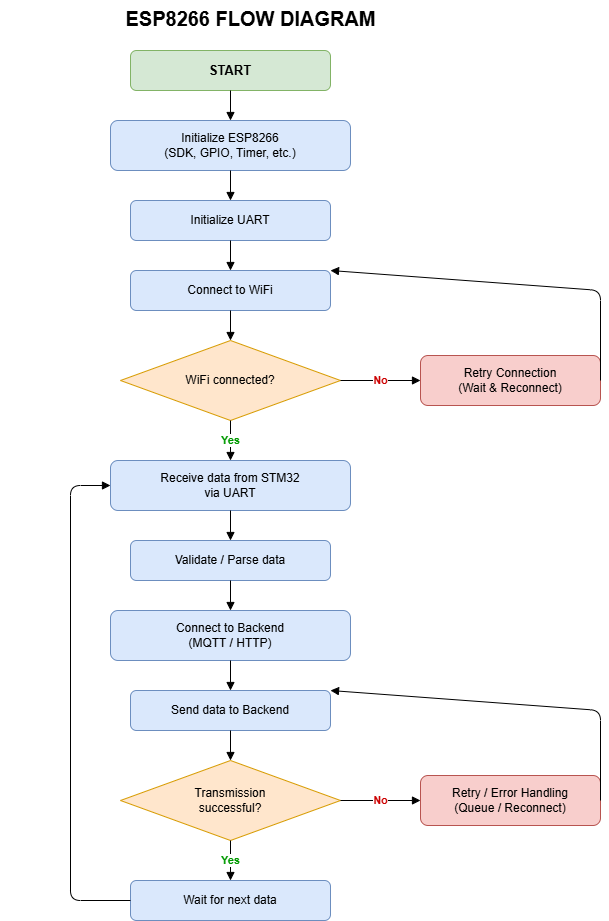

The diagram above was exported from draw.io. Its source (the exported page's mxGraphModel, read from the mxfile embedded in the PNG):
<mxGraphModel dx="1717" dy="993" grid="1" gridSize="10" guides="1" tooltips="1" connect="1" arrows="1" fold="1" page="1" pageScale="1" pageWidth="900" pageHeight="1200" math="0" shadow="0">
  <root>
    <mxCell id="0" />
    <mxCell id="1" parent="0" />
    <mxCell id="title" parent="1" style="text;html=1;fontSize=20;fontStyle=1;align=center;" value="ESP8266 FLOW DIAGRAM" vertex="1">
      <mxGeometry height="30" width="500" x="200" y="10" as="geometry" />
    </mxCell>
    <mxCell id="start" parent="1" style="rounded=1;whiteSpace=wrap;html=1;fillColor=#d5e8d4;strokeColor=#82b366;fontStyle=1;fontSize=13;" value="START" vertex="1">
      <mxGeometry height="40" width="200" x="330" y="60" as="geometry" />
    </mxCell>
    <mxCell id="init" parent="1" style="rounded=1;whiteSpace=wrap;html=1;fillColor=#dae8fc;strokeColor=#6c8ebf;fontSize=12;" value="Initialize ESP8266&#10;(SDK, GPIO, Timer, etc.)" vertex="1">
      <mxGeometry height="50" width="240" x="310" y="130" as="geometry" />
    </mxCell>
    <mxCell id="uartinit" parent="1" style="rounded=1;whiteSpace=wrap;html=1;fillColor=#dae8fc;strokeColor=#6c8ebf;fontSize=12;" value="Initialize UART" vertex="1">
      <mxGeometry height="40" width="200" x="330" y="210" as="geometry" />
    </mxCell>
    <mxCell id="wificonn" parent="1" style="rounded=1;whiteSpace=wrap;html=1;fillColor=#dae8fc;strokeColor=#6c8ebf;fontSize=12;" value="Connect to WiFi" vertex="1">
      <mxGeometry height="40" width="200" x="330" y="280" as="geometry" />
    </mxCell>
    <mxCell id="wifidec" parent="1" style="rhombus;whiteSpace=wrap;html=1;fillColor=#ffe6cc;strokeColor=#d79b00;fontSize=12;" value="WiFi connected?" vertex="1">
      <mxGeometry height="80" width="220" x="320" y="350" as="geometry" />
    </mxCell>
    <mxCell id="retryconn" parent="1" style="rounded=1;whiteSpace=wrap;html=1;fillColor=#f8cecc;strokeColor=#b85450;fontSize=12;" value="Retry Connection&#10;(Wait &amp; Reconnect)" vertex="1">
      <mxGeometry height="50" width="180" x="620" y="365" as="geometry" />
    </mxCell>
    <mxCell id="recvdata" parent="1" style="rounded=1;whiteSpace=wrap;html=1;fillColor=#dae8fc;strokeColor=#6c8ebf;fontSize=12;" value="Receive data from STM32&#10;via UART" vertex="1">
      <mxGeometry height="50" width="240" x="310" y="470" as="geometry" />
    </mxCell>
    <mxCell id="validate" parent="1" style="rounded=1;whiteSpace=wrap;html=1;fillColor=#dae8fc;strokeColor=#6c8ebf;fontSize=12;" value="Validate / Parse data" vertex="1">
      <mxGeometry height="40" width="200" x="330" y="550" as="geometry" />
    </mxCell>
    <mxCell id="connbackend" parent="1" style="rounded=1;whiteSpace=wrap;html=1;fillColor=#dae8fc;strokeColor=#6c8ebf;fontSize=12;" value="Connect to Backend&#10;(MQTT / HTTP)" vertex="1">
      <mxGeometry height="50" width="240" x="310" y="620" as="geometry" />
    </mxCell>
    <mxCell id="senddata" parent="1" style="rounded=1;whiteSpace=wrap;html=1;fillColor=#dae8fc;strokeColor=#6c8ebf;fontSize=12;" value="Send data to Backend" vertex="1">
      <mxGeometry height="40" width="200" x="330" y="700" as="geometry" />
    </mxCell>
    <mxCell id="txdec" parent="1" style="rhombus;whiteSpace=wrap;html=1;fillColor=#ffe6cc;strokeColor=#d79b00;fontSize=12;" value="Transmission&#10;successful?" vertex="1">
      <mxGeometry height="80" width="220" x="320" y="770" as="geometry" />
    </mxCell>
    <mxCell id="retrytx" parent="1" style="rounded=1;whiteSpace=wrap;html=1;fillColor=#f8cecc;strokeColor=#b85450;fontSize=12;" value="Retry / Error Handling&#10;(Queue / Reconnect)" vertex="1">
      <mxGeometry height="50" width="180" x="620" y="785" as="geometry" />
    </mxCell>
    <mxCell id="waitnext" parent="1" style="rounded=1;whiteSpace=wrap;html=1;fillColor=#dae8fc;strokeColor=#6c8ebf;fontSize=12;" value="Wait for next data" vertex="1">
      <mxGeometry height="40" width="200" x="330" y="890" as="geometry" />
    </mxCell>
    <mxCell id="a1" edge="1" parent="1" source="start" style="endArrow=block;html=1;" target="init">
      <mxGeometry relative="1" as="geometry" />
    </mxCell>
    <mxCell id="a2" edge="1" parent="1" source="init" style="endArrow=block;html=1;" target="uartinit">
      <mxGeometry relative="1" as="geometry" />
    </mxCell>
    <mxCell id="a3" edge="1" parent="1" source="uartinit" style="endArrow=block;html=1;" target="wificonn">
      <mxGeometry relative="1" as="geometry" />
    </mxCell>
    <mxCell id="a4" edge="1" parent="1" source="wificonn" style="endArrow=block;html=1;" target="wifidec">
      <mxGeometry relative="1" as="geometry" />
    </mxCell>
    <mxCell id="a5" edge="1" parent="1" source="wifidec" style="endArrow=block;html=1;fontColor=#009900;fontStyle=1;" target="recvdata" value="Yes">
      <mxGeometry relative="1" as="geometry" />
    </mxCell>
    <mxCell id="a6" edge="1" parent="1" source="wifidec" style="endArrow=block;html=1;fontColor=#CC0000;fontStyle=1;" target="retryconn" value="No">
      <mxGeometry relative="1" as="geometry" />
    </mxCell>
    <mxCell id="a7" edge="1" parent="1" source="retryconn" style="endArrow=block;html=1;exitX=1;exitY=0.5;entryX=1;entryY=0;" target="wificonn">
      <mxGeometry relative="1" as="geometry">
        <Array as="points">
          <mxPoint x="800" y="300" />
        </Array>
        <mxPoint x="800" y="390" as="sourcePoint" />
        <mxPoint x="580" y="300" as="targetPoint" />
      </mxGeometry>
    </mxCell>
    <mxCell id="a8" edge="1" parent="1" source="recvdata" style="endArrow=block;html=1;" target="validate">
      <mxGeometry relative="1" as="geometry" />
    </mxCell>
    <mxCell id="a9" edge="1" parent="1" source="validate" style="endArrow=block;html=1;" target="connbackend">
      <mxGeometry relative="1" as="geometry" />
    </mxCell>
    <mxCell id="a10" edge="1" parent="1" source="connbackend" style="endArrow=block;html=1;" target="senddata">
      <mxGeometry relative="1" as="geometry" />
    </mxCell>
    <mxCell id="a11" edge="1" parent="1" source="senddata" style="endArrow=block;html=1;" target="txdec">
      <mxGeometry relative="1" as="geometry" />
    </mxCell>
    <mxCell id="a12" edge="1" parent="1" source="txdec" style="endArrow=block;html=1;fontColor=#009900;fontStyle=1;" target="waitnext" value="Yes">
      <mxGeometry relative="1" as="geometry" />
    </mxCell>
    <mxCell id="a13" edge="1" parent="1" source="txdec" style="endArrow=block;html=1;fontColor=#CC0000;fontStyle=1;" target="retrytx" value="No">
      <mxGeometry relative="1" as="geometry" />
    </mxCell>
    <mxCell id="a14" edge="1" parent="1" source="retrytx" style="endArrow=block;html=1;exitX=1;exitY=0.5;entryX=1;entryY=0;" target="senddata">
      <mxGeometry relative="1" as="geometry">
        <Array as="points">
          <mxPoint x="800" y="720" />
        </Array>
        <mxPoint x="800" y="810" as="sourcePoint" />
        <mxPoint x="580" y="720" as="targetPoint" />
      </mxGeometry>
    </mxCell>
    <mxCell id="a15" edge="1" parent="1" source="waitnext" style="endArrow=block;html=1;exitX=0;exitY=0.5;entryX=0;entryY=0.5;" target="recvdata">
      <mxGeometry relative="1" as="geometry">
        <Array as="points">
          <mxPoint x="270" y="910" />
          <mxPoint x="270" y="495" />
        </Array>
        <mxPoint x="270" y="910" as="sourcePoint" />
        <mxPoint x="270" y="495" as="targetPoint" />
      </mxGeometry>
    </mxCell>
  </root>
</mxGraphModel>